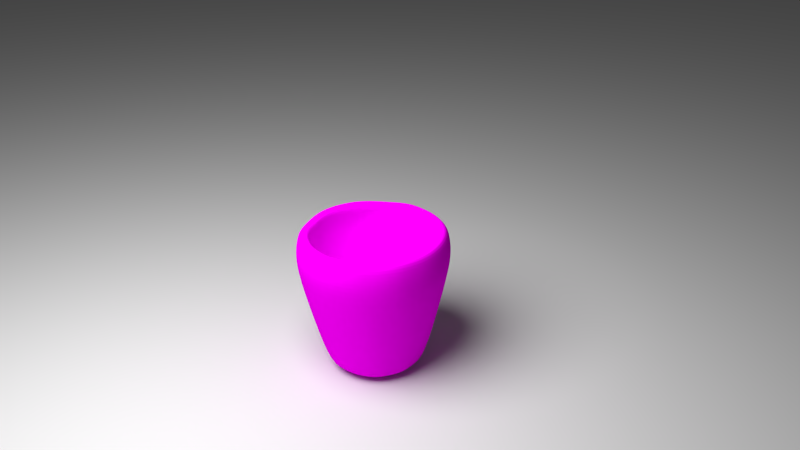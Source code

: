 # Source: cuptest.blend  (saved by Blender 2.67.0; exported with 4.5.12 LTS)
import bpy
from mathutils import Matrix  # noqa: F401  (used for matrix-valued properties, if any)

bpy.ops.wm.read_factory_settings(use_empty=True)
scene = bpy.context.scene
scene.name = 'Scene'

# ---- collections
col_collection_1 = bpy.data.collections.new('Collection 1'); scene.collection.children.link(col_collection_1)

# ---- images (referenced by path relative to the original .blend; pixels are not part of the script)
import os
ASSET_DIR = os.environ.get("B2B_ASSET_DIR", "")  # directory of the original .blend (textures are referenced by path, not embedded)
HERE = os.path.dirname(os.path.abspath(__file__))  # packed textures are extracted next to this script under _unpacked/

def load_image(name, relpath, width, height, colorspace="sRGB"):
    """Load a texture the original file referenced (path relative to the .blend, or extracted next to this script)."""
    p = next((c for c in (os.path.join(HERE, relpath), os.path.join(ASSET_DIR, relpath)) if relpath and os.path.exists(c)), "")
    if p:
        img = bpy.data.images.load(p, check_existing=True)
        img.name = name
    else:  # same state as the original file: an image datablock whose file is absent (Cycles renders it pink)
        img = bpy.data.images.new(name, width, height)
        img.source = "FILE"
        img.filepath = "//" + (relpath or name)
    img.colorspace_settings.name = colorspace
    return img
img_dark_wood_background_jpg = load_image('Dark-Wood-Background.jpg', 'Dark-Wood-Background.jpg', 1024, 1024, 'sRGB')

# ---- materials (node trees are filled in below, after node groups)
mat_material_001 = bpy.data.materials.new('Material.001')
mat_material_001.alpha_threshold = 0.0
mat_material_001.roughness = 0.5
mat_material_001.line_color = (0.0, 0.0, 0.0, 1.0)
mat_material_002 = bpy.data.materials.new('Material.002')
mat_material_002.alpha_threshold = 0.0
mat_material_002.roughness = 0.5
mat_material_002.line_color = (0.0, 0.0, 0.0, 1.0)

# ---- material node trees
mat_material_001.use_nodes = True; mat_material_001.node_tree.nodes.clear()
_N = mat_material_001.node_tree.nodes; _L = mat_material_001.node_tree.links
n0 = _N.new('ShaderNodeOutputMaterial'); n0.name = 'Material Output'; n0.location = (300, 300)
n0.width = 120
n1 = _N.new('ShaderNodeBsdfDiffuse'); n1.name = 'Diffuse BSDF'; n1.location = (10, 300)
_L.new(n1.outputs[0], n0.inputs[0])
n0.is_active_output = True
mat_material_002.use_nodes = True; mat_material_002.node_tree.nodes.clear()
_N = mat_material_002.node_tree.nodes; _L = mat_material_002.node_tree.links
n0 = _N.new('ShaderNodeOutputMaterial'); n0.name = 'Material Output'; n0.location = (300, 300)
n0.width = 120
n1 = _N.new('ShaderNodeTexImage'); n1.name = 'Image Texture'; n1.location = (-190, 300)
n1.width = 150
n1.image = img_dark_wood_background_jpg
n2 = _N.new('ShaderNodeBsdfDiffuse'); n2.name = 'Diffuse BSDF'; n2.location = (35, 417)
n3 = _N.new('ShaderNodeDisplacement'); n3.name = 'Displacement'; n3.location = (0, 0)
n3.inputs[1].default_value = 0.0
n3.inputs[2].default_value = 0.1
_L.new(n2.outputs[0], n0.inputs[0])
_L.new(n1.outputs[0], n2.inputs[0])
_L.new(n1.outputs[0], n3.inputs[0])
_L.new(n3.outputs[0], n0.inputs[2])
n0.is_active_output = True

# ---- world
world_world = bpy.data.worlds.new('World'); scene.world = world_world
world_world.color = (0.05088, 0.05088, 0.05088)
world_world.use_sun_shadow = False
world_world.sun_shadow_jitter_overblur = 0.0
world_world.cycles.sampling_method = 'MANUAL'
world_world.cycles.sample_map_resolution = 256

# ---- cameras
cam_camera = bpy.data.cameras.new('Camera')
cam_camera.clip_end = 100.0
cam_camera.lens = 35.0
cam_camera.sensor_width = 32.0
cam_camera.sensor_height = 18.0
cam_camera.ortho_scale = 7.314
cam_camera.dof.focus_distance = 0.0

# ---- lights
light_lamp = bpy.data.lights.new('Lamp', 'POINT')
light_lamp.transmission_factor = 0.0
light_lamp.cutoff_distance = 30.0
light_lamp.energy = 3000.0
light_lamp.shadow_buffer_clip_start = 1.001
light_lamp.shadow_soft_size = 3.0
light_lamp.shadow_maximum_resolution = 0.006
light_lamp.use_absolute_resolution = True
light_lamp.cycles.use_multiple_importance_sampling = False

# ---- meshes
me_plane = bpy.data.meshes.new('Plane')
me_plane.from_pydata([(1.0, -1.0, 0.0), (-1.0, -1.0, 0.0), (1.0, 1.0, 0.0), (-1.0, 1.0, 0.0)], [], [(1, 0, 2, 3)])
me_plane.materials.append(mat_material_001)
me_plane.use_remesh_preserve_volume = False
me_plane.use_remesh_preserve_attributes = False
me_plane.use_mirror_vertex_groups = False
me_plane.update()
me_sphere = bpy.data.meshes.new('Sphere')
me_sphere.from_pydata([(-0.9426, -0.001084, 0.373), (-0.9736, -0.0001626, 0.1974), (-0.9952, -0.000813, 0.004086), (-0.9513, -0.0008132, -0.3291), (-0.7084, -0.0008132, -1.348), (-0.601, -0.0001626, -1.509), (-0.5109, 8.842e-05, -1.509), (-0.4031, -0.0004879, -1.512), (-0.2802, -0.001138, -1.518), (-0.1429, -0.001069, -1.518), (-0.9244, 0.1828, 0.373), (-0.9549, 0.1898, 0.1974), (-0.9736, 0.194, 0.002287), (-0.9265, 0.184, -0.3312), (-0.6891, 0.1368, -1.347), (-0.5891, 0.117, -1.509), (-0.507, 0.1002, -1.516), (-0.3994, 0.07855, -1.518), (-0.2758, 0.05359, -1.519), (-0.1402, 0.02671, -1.518), (-0.8708, 0.3597, 0.373), (-0.9018, 0.3732, 0.1997), (-0.9284, 0.3842, 0.01323), (-0.8832, 0.3653, -0.325), (-0.6544, 0.2703, -1.348), (-0.5564, 0.2302, -1.511), (-0.4787, 0.1972, -1.518), (-0.3772, 0.155, -1.519), (-0.2589, 0.1062, -1.516), (-0.1308, 0.05366, -1.512), (-0.7815, 0.5207, 0.3687), (-0.8133, 0.5436, 0.2025), (-0.836, 0.5571, 0.01323), (-0.7939, 0.529, -0.3235), (-0.5862, 0.3912, -1.345), (-0.4994, 0.3335, -1.509), (-0.43, 0.2861, -1.516), (-0.3389, 0.2254, -1.518), (-0.2308, 0.1538, -1.511), (-0.1171, 0.07805, -1.511), (-0.6606, 0.6594, 0.3594), (-0.6937, 0.6931, 0.2053), (-0.7054, 0.705, 0.007349), (-0.6691, 0.6687, -0.3327), (-0.4992, 0.4986, -1.349), (-0.425, 0.4248, -1.509), (-0.3628, 0.3624, -1.512), (-0.2868, 0.2858, -1.515), (-0.1963, 0.1961, -1.512), (-0.1005, 0.09976, -1.516), (-0.5164, 0.7738, 0.3557), (-0.5427, 0.8111, 0.1992), (-0.557, 0.833, 0.01095), (-0.5298, 0.793, -0.3235), (-0.3916, 0.5858, -1.345), (-0.3342, 0.5005, -1.511), (-0.2864, 0.4285, -1.515), (-0.2246, 0.3356, -1.514), (-0.1549, 0.2312, -1.515), (-0.07949, 0.118, -1.519), (-0.3589, 0.8675, 0.3687), (-0.373, 0.9016, 0.2002), (-0.3817, 0.9213, 0.006373), (-0.3653, 0.8801, -0.3273), (-0.2719, 0.6565, -1.351), (-0.2329, 0.5624, -1.518), (-0.1985, 0.4779, -1.518), (-0.1553, 0.3749, -1.516), (-0.1065, 0.2567, -1.514), (-0.0544, 0.1306, -1.516), (-0.1844, 0.9237, 0.3724), (-0.1922, 0.9683, 0.2136), (-0.1955, 0.9828, 0.01192), (-0.185, 0.93, -0.3304), (-0.1385, 0.6961, -1.354), (-0.1189, 0.5958, -1.516), (-0.1003, 0.5031, -1.512), (-0.07929, 0.3974, -1.516), (-0.05443, 0.2735, -1.515), (-0.02761, 0.1386, -1.514), (0.0001016, 0.9361, 0.3638), (0.0001522, 0.985, 0.2108), (-0.0004114, 0.9973, 0.006861), (0.0006305, 0.9528, -0.3273), (-0.0001758, 0.7092, -1.349), (7.628e-05, 0.6035, -1.512), (0.0002767, 0.5108, -1.509), (5.097e-05, 0.4021, -1.511), (7.624e-05, 0.2771, -1.512), (0.0002214, 0.1414, -1.516), (0.1835, 0.921, 0.3681), (0.193, 0.9682, 0.214), (0.1952, 0.978, 0.006861), (0.1854, 0.9331, -0.3258), (0.1373, 0.691, -1.345), (0.1185, 0.5942, -1.515), (0.1016, 0.5075, -1.518), (0.07987, 0.3985, -1.518), (0.05507, 0.2741, -1.518), (0.02803, 0.1392, -1.518), (0.3586, 0.8648, 0.3638), (0.3785, 0.9121, 0.2131), (0.3839, 0.9257, 0.01192), (0.3612, 0.8728, -0.3307), (0.2686, 0.6473, -1.345), (0.2302, 0.5561, -1.511), (0.1986, 0.4778, -1.518), (0.1559, 0.3754, -1.518), (0.1077, 0.2585, -1.518), (0.05445, 0.1306, -1.514), (0.5246, 0.7826, 0.3724), (0.5492, 0.8206, 0.214), (0.5544, 0.8291, 0.007349), (0.5232, 0.7828, -0.3363), (0.3936, 0.5874, -1.351), (0.3347, 0.5005, -1.511), (0.2867, 0.4285, -1.515), (0.2248, 0.3356, -1.514), (0.1554, 0.2316, -1.516), (0.07973, 0.1178, -1.518), (0.6691, 0.6676, 0.3767), (0.6987, 0.6981, 0.2136), (0.7113, 0.7095, 0.01421), (0.6676, 0.6673, -0.334), (0.5003, 0.4998, -1.351), (0.425, 0.4248, -1.509), (0.363, 0.3624, -1.512), (0.287, 0.2858, -1.515), (0.1965, 0.1961, -1.512), (0.1011, 0.0998, -1.518), (0.7811, 0.5217, 0.3687), (0.8135, 0.5436, 0.2025), (0.8337, 0.5567, 0.01144), (0.7836, 0.5234, -0.3325), (0.5843, 0.39, -1.347), (0.5009, 0.3339, -1.511), (0.4303, 0.2861, -1.516), (0.3383, 0.2252, -1.516), (0.2312, 0.1538, -1.512), (0.1189, 0.07817, -1.518), (0.8594, 0.3564, 0.3557), (0.8974, 0.3717, 0.1942), (0.9171, 0.3802, 0.002287), (0.8724, 0.3605, -0.3345), (0.6538, 0.27, -1.351), (0.5622, 0.2318, -1.516), (0.4783, 0.1973, -1.516), (0.3727, 0.1541, -1.512), (0.2586, 0.1059, -1.516), (0.1327, 0.05359, -1.519), (0.9096, 0.1809, 0.3514), (0.9527, 0.1895, 0.1942), (0.9763, 0.1934, 0.004086), (0.9316, 0.1846, -0.3276), (0.6899, 0.1372, -1.343), (0.5908, 0.1172, -1.511), (0.5011, 0.09977, -1.509), (0.3935, 0.0781, -1.509), (0.2744, 0.05372, -1.516), (0.1409, 0.02668, -1.519), (0.9274, -7.454e-08, 0.3514), (0.9739, -0.0001628, 0.1964), (1.0, -0.0006507, 0.009148), (0.9473, -0.000488, -0.3289), (0.7025, -0.0006533, -1.347), (0.607, -0.001108, -1.515), (0.5112, -0.0001627, -1.509), (0.4015, -0.0003599, -1.509), (0.2776, -0.0004879, -1.512), (0.1425, -0.0009066, -1.516), (0.9096, -0.1809, 0.3514), (0.955, -0.1906, 0.1969), (0.9787, -0.1951, 0.006373), (0.9356, -0.1875, -0.3273), (0.6965, -0.1395, -1.349), (0.5971, -0.1194, -1.516), (0.5037, -0.1009, -1.512), (0.3976, -0.07987, -1.515), (0.2744, -0.05537, -1.515), (0.139, -0.02806, -1.512), (0.8599, -0.3564, 0.3551), (0.911, -0.3788, 0.2103), (0.9289, -0.3857, 0.01372), (0.8844, -0.3674, -0.3217), (0.6501, -0.2692, -1.343), (0.5577, -0.2315, -1.512), (0.4769, -0.1986, -1.515), (0.3731, -0.155, -1.512), (0.2556, -0.1059, -1.509), (0.1299, -0.05398, -1.509), (0.7739, -0.5173, 0.3551), (0.8182, -0.5469, 0.208), (0.8299, -0.5544, 0.006861), (0.7938, -0.5313, -0.324), (0.586, -0.3924, -1.345), (0.5057, -0.3391, -1.516), (0.4325, -0.2901, -1.519), (0.3375, -0.2263, -1.515), (0.2302, -0.154, -1.509), (0.1172, -0.0787, -1.511), (0.6575, -0.6586, 0.3557), (0.6889, -0.6884, 0.1969), (0.7035, -0.7045, 0.004086), (0.6749, -0.6751, -0.3273), (0.5022, -0.503, -1.349), (0.4316, -0.4322, -1.518), (0.3671, -0.368, -1.518), (0.2856, -0.286, -1.512), (0.1953, -0.1955, -1.509), (0.1008, -0.1017, -1.516), (0.5217, -0.7825, 0.3687), (0.5424, -0.812, 0.1997), (0.5559, -0.8324, 0.009148), (0.5254, -0.7857, -0.3307), (0.3904, -0.5845, -1.347), (0.3348, -0.5008, -1.511), (0.2882, -0.4322, -1.518), (0.226, -0.3393, -1.516), (0.1541, -0.2308, -1.511), (0.07948, -0.1198, -1.518), (0.0002093, -0.0009044, -1.517), (0.3603, -0.8688, 0.3687), (0.3726, -0.8997, 0.1974), (0.3809, -0.9199, 0.004574), (0.3604, -0.8701, -0.3363), (0.2703, -0.653, -1.349), (0.2305, -0.5568, -1.511), (0.1983, -0.4786, -1.516), (0.156, -0.3767, -1.516), (0.1063, -0.2573, -1.512), (0.05471, -0.1325, -1.516), (0.1821, -0.9127, 0.3557), (0.19, -0.9553, 0.1964), (0.1953, -0.9818, 0.009148), (0.1839, -0.9245, -0.3325), (0.1371, -0.6895, -1.347), (0.1169, -0.5878, -1.508), (0.09996, -0.5013, -1.509), (0.07873, -0.3959, -1.512), (0.05446, -0.2739, -1.514), (0.02778, -0.1394, -1.512), (-0.0005669, -0.9307, 0.3557), (1.847e-07, -0.9714, 0.1942), (0.0005132, -0.993, 0.002287), (-0.0004276, -0.9443, -0.3345), (0.0001015, -0.7067, -1.349), (-0.0002443, -0.6028, -1.511), (2.552e-05, -0.5109, -1.509), (-7.048e-05, -0.4063, -1.515), (0.0001867, -0.2779, -1.511), (2.56e-05, -0.1408, -1.509), (-0.1826, -0.9193, 0.3644), (-0.1899, -0.9551, 0.1974), (-0.1946, -0.9764, 0.004086), (-0.1861, -0.9346, -0.3258), (-0.1371, -0.692, -1.345), (-0.118, -0.5944, -1.514), (-0.09988, -0.5027, -1.511), (-0.07879, -0.3986, -1.515), (-0.05423, -0.2725, -1.511), (-0.02752, -0.1386, -1.511), (-0.3555, -0.8601, 0.3557), (-0.374, -0.9021, 0.1992), (-0.385, -0.9296, 0.01323), (-0.3661, -0.8853, -0.3217), (-0.2685, -0.6485, -1.342), (-0.2304, -0.5568, -1.511), (-0.1951, -0.4709, -1.508), (-0.1537, -0.3719, -1.511), (-0.1066, -0.2586, -1.515), (-0.05447, -0.1329, -1.516), (-0.5192, -0.7765, 0.3594), (-0.5481, -0.8206, 0.2103), (-0.5593, -0.8393, 0.01601), (-0.5315, -0.7969, -0.3217), (-0.3907, -0.5851, -1.343), (-0.3373, -0.5053, -1.515), (-0.2849, -0.4263, -1.511), (-0.2232, -0.3339, -1.509), (-0.1535, -0.2302, -1.509), (-0.07821, -0.1176, -1.511), (-0.6645, -0.6655, 0.3681), (-0.6966, -0.6984, 0.2113), (-0.7071, -0.7079, 0.009148), (-0.6728, -0.6744, -0.3258), (-0.4973, -0.4976, -1.343), (-0.4297, -0.4312, -1.516), (-0.3657, -0.3668, -1.516), (-0.2868, -0.2878, -1.515), (-0.1963, -0.1965, -1.511), (-0.09968, -0.09996, -1.511), (-0.7733, -0.5177, 0.3557), (-0.8114, -0.5431, 0.1992), (-0.8317, -0.5564, 0.009148), (-0.7853, -0.5256, -0.3307), (-0.5815, -0.3885, -1.344), (-0.5008, -0.335, -1.511), (-0.4247, -0.2842, -1.509), (-0.3351, -0.2245, -1.512), (-0.2325, -0.1562, -1.516), (-0.1188, -0.08058, -1.518), (-0.8598, -0.3557, 0.3557), (-0.8974, -0.3717, 0.1942), (-0.9195, -0.3812, 0.004574), (-0.8684, -0.3597, -0.3348), (-0.6475, -0.2684, -1.345), (-0.5592, -0.2323, -1.514), (-0.4732, -0.1963, -1.511), (-0.3752, -0.1562, -1.516), (-0.2597, -0.109, -1.519), (-0.132, -0.05596, -1.518), (-0.9216, -0.1836, 0.3687), (-0.9574, -0.1908, 0.1997), (-0.9811, -0.1958, 0.009148), (-0.9267, -0.1842, -0.3307), (-0.6875, -0.1366, -1.345), (-0.5892, -0.1177, -1.509), (-0.5009, -0.0998, -1.509), (-0.3982, -0.08042, -1.516), (-0.2754, -0.05596, -1.518), (-0.1392, -0.02836, -1.514)], [], [(6, 5, 15, 16), (1, 0, 10, 11), (7, 6, 16, 17), (2, 1, 11, 12), (8, 7, 17, 18), (3, 2, 12, 13), (9, 8, 18, 19), (4, 3, 13, 14), (5, 4, 14, 15), (16, 15, 25, 26), (11, 10, 20, 21), (17, 16, 26, 27), (12, 11, 21, 22), (18, 17, 27, 28), (13, 12, 22, 23), (19, 18, 28, 29), (14, 13, 23, 24), (15, 14, 24, 25), (24, 23, 33, 34), (25, 24, 34, 35), (26, 25, 35, 36), (21, 20, 30, 31), (27, 26, 36, 37), (22, 21, 31, 32), (28, 27, 37, 38), (23, 22, 32, 33), (29, 28, 38, 39), (38, 37, 47, 48), (33, 32, 42, 43), (39, 38, 48, 49), (34, 33, 43, 44), (35, 34, 44, 45), (36, 35, 45, 46), (31, 30, 40, 41), (37, 36, 46, 47), (32, 31, 41, 42), (47, 46, 56, 57), (42, 41, 51, 52), (48, 47, 57, 58), (43, 42, 52, 53), (49, 48, 58, 59), (44, 43, 53, 54), (45, 44, 54, 55), (46, 45, 55, 56), (41, 40, 50, 51), (56, 55, 65, 66), (51, 50, 60, 61), (57, 56, 66, 67), (52, 51, 61, 62), (58, 57, 67, 68), (53, 52, 62, 63), (59, 58, 68, 69), (54, 53, 63, 64), (55, 54, 64, 65), (65, 64, 74, 75), (66, 65, 75, 76), (61, 60, 70, 71), (67, 66, 76, 77), (62, 61, 71, 72), (68, 67, 77, 78), (63, 62, 72, 73), (69, 68, 78, 79), (64, 63, 73, 74), (73, 72, 82, 83), (79, 78, 88, 89), (74, 73, 83, 84), (75, 74, 84, 85), (76, 75, 85, 86), (71, 70, 80, 81), (77, 76, 86, 87), (72, 71, 81, 82), (78, 77, 87, 88), (87, 86, 96, 97), (82, 81, 91, 92), (88, 87, 97, 98), (83, 82, 92, 93), (89, 88, 98, 99), (84, 83, 93, 94), (85, 84, 94, 95), (86, 85, 95, 96), (81, 80, 90, 91), (96, 95, 105, 106), (91, 90, 100, 101), (97, 96, 106, 107), (92, 91, 101, 102), (98, 97, 107, 108), (93, 92, 102, 103), (99, 98, 108, 109), (94, 93, 103, 104), (95, 94, 104, 105), (105, 104, 114, 115), (106, 105, 115, 116), (101, 100, 110, 111), (107, 106, 116, 117), (102, 101, 111, 112), (108, 107, 117, 118), (103, 102, 112, 113), (109, 108, 118, 119), (104, 103, 113, 114), (113, 112, 122, 123), (119, 118, 128, 129), (114, 113, 123, 124), (115, 114, 124, 125), (116, 115, 125, 126), (111, 110, 120, 121), (117, 116, 126, 127), (112, 111, 121, 122), (118, 117, 127, 128), (127, 126, 136, 137), (122, 121, 131, 132), (128, 127, 137, 138), (123, 122, 132, 133), (129, 128, 138, 139), (124, 123, 133, 134), (125, 124, 134, 135), (126, 125, 135, 136), (121, 120, 130, 131), (136, 135, 145, 146), (131, 130, 140, 141), (137, 136, 146, 147), (132, 131, 141, 142), (138, 137, 147, 148), (133, 132, 142, 143), (139, 138, 148, 149), (134, 133, 143, 144), (135, 134, 144, 145), (145, 144, 154, 155), (146, 145, 155, 156), (141, 140, 150, 151), (147, 146, 156, 157), (142, 141, 151, 152), (148, 147, 157, 158), (143, 142, 152, 153), (149, 148, 158, 159), (144, 143, 153, 154), (159, 158, 168, 169), (154, 153, 163, 164), (155, 154, 164, 165), (156, 155, 165, 166), (151, 150, 160, 161), (157, 156, 166, 167), (152, 151, 161, 162), (158, 157, 167, 168), (153, 152, 162, 163), (162, 161, 171, 172), (168, 167, 177, 178), (163, 162, 172, 173), (169, 168, 178, 179), (164, 163, 173, 174), (165, 164, 174, 175), (166, 165, 175, 176), (161, 160, 170, 171), (167, 166, 176, 177), (176, 175, 185, 186), (171, 170, 180, 181), (177, 176, 186, 187), (172, 171, 181, 182), (178, 177, 187, 188), (173, 172, 182, 183), (179, 178, 188, 189), (174, 173, 183, 184), (175, 174, 184, 185), (185, 184, 194, 195), (186, 185, 195, 196), (181, 180, 190, 191), (187, 186, 196, 197), (182, 181, 191, 192), (188, 187, 197, 198), (183, 182, 192, 193), (189, 188, 198, 199), (184, 183, 193, 194), (199, 198, 208, 209), (194, 193, 203, 204), (195, 194, 204, 205), (196, 195, 205, 206), (191, 190, 200, 201), (197, 196, 206, 207), (192, 191, 201, 202), (198, 197, 207, 208), (193, 192, 202, 203), (202, 201, 211, 212), (208, 207, 217, 218), (203, 202, 212, 213), (209, 208, 218, 219), (204, 203, 213, 214), (205, 204, 214, 215), (206, 205, 215, 216), (201, 200, 210, 211), (207, 206, 216, 217), (216, 215, 226, 227), (211, 210, 221, 222), (217, 216, 227, 228), (212, 211, 222, 223), (218, 217, 228, 229), (213, 212, 223, 224), (219, 218, 229, 230), (214, 213, 224, 225), (215, 214, 225, 226), (226, 225, 235, 236), (227, 226, 236, 237), (222, 221, 231, 232), (228, 227, 237, 238), (223, 222, 232, 233), (229, 228, 238, 239), (224, 223, 233, 234), (230, 229, 239, 240), (225, 224, 234, 235), (240, 239, 249, 250), (235, 234, 244, 245), (236, 235, 245, 246), (237, 236, 246, 247), (232, 231, 241, 242), (238, 237, 247, 248), (233, 232, 242, 243), (239, 238, 248, 249), (234, 233, 243, 244), (249, 248, 258, 259), (244, 243, 253, 254), (250, 249, 259, 260), (245, 244, 254, 255), (246, 245, 255, 256), (247, 246, 256, 257), (242, 241, 251, 252), (248, 247, 257, 258), (243, 242, 252, 253), (252, 251, 261, 262), (258, 257, 267, 268), (253, 252, 262, 263), (259, 258, 268, 269), (254, 253, 263, 264), (260, 259, 269, 270), (255, 254, 264, 265), (256, 255, 265, 266), (257, 256, 266, 267), (266, 265, 275, 276), (267, 266, 276, 277), (262, 261, 271, 272), (268, 267, 277, 278), (263, 262, 272, 273), (269, 268, 278, 279), (264, 263, 273, 274), (270, 269, 279, 280), (265, 264, 274, 275), (280, 279, 289, 290), (275, 274, 284, 285), (276, 275, 285, 286), (277, 276, 286, 287), (272, 271, 281, 282), (278, 277, 287, 288), (273, 272, 282, 283), (279, 278, 288, 289), (274, 273, 283, 284), (289, 288, 298, 299), (284, 283, 293, 294), (290, 289, 299, 300), (285, 284, 294, 295), (286, 285, 295, 296), (287, 286, 296, 297), (282, 281, 291, 292), (288, 287, 297, 298), (283, 282, 292, 293), (292, 291, 301, 302), (298, 297, 307, 308), (293, 292, 302, 303), (299, 298, 308, 309), (294, 293, 303, 304), (300, 299, 309, 310), (295, 294, 304, 305), (296, 295, 305, 306), (297, 296, 306, 307), (306, 305, 315, 316), (307, 306, 316, 317), (302, 301, 311, 312), (308, 307, 317, 318), (303, 302, 312, 313), (309, 308, 318, 319), (304, 303, 313, 314), (310, 309, 319, 320), (305, 304, 314, 315), (220, 9, 19), (220, 19, 29), (220, 29, 39), (220, 39, 49), (220, 49, 59), (220, 59, 69), (220, 69, 79), (220, 79, 89), (220, 89, 99), (220, 99, 109), (220, 109, 119), (220, 119, 129), (220, 129, 139), (220, 139, 149), (220, 149, 159), (220, 159, 169), (220, 169, 179), (220, 179, 189), (220, 189, 199), (220, 199, 209), (220, 209, 219), (220, 219, 230), (220, 230, 240), (220, 240, 250), (220, 250, 260), (220, 260, 270), (220, 270, 280), (220, 280, 290), (220, 290, 300), (220, 300, 310), (220, 310, 320), (320, 319, 8, 9), (315, 314, 3, 4), (220, 320, 9), (316, 315, 4, 5), (317, 316, 5, 6), (312, 311, 0, 1), (318, 317, 6, 7), (313, 312, 1, 2), (319, 318, 7, 8), (314, 313, 2, 3)])
_uv = me_sphere.uv_layers.new(name='UVMap')
_uv.uv.foreach_set('vector', [0.4428, 0.504, 0.43, 0.5023, 0.4333, 0.4778, 0.4447, 0.4829, -0.1711, 0.4231, -0.3079, 0.4054, -0.2819, 0.1687, -0.1472, 0.2252, 0.458, 0.5061, 0.4428, 0.504, 0.4447, 0.4829, 0.4595, 0.4895, -0.04642, 0.4405, -0.1711, 0.4231, -0.1472, 0.2252, -0.0247, 0.2774, 0.4752, 0.5085, 0.458, 0.5061, 0.4595, 0.4895, 0.4765, 0.4971, 0.119, 0.4618, -0.04642, 0.4405, -0.0247, 0.2774, 0.135, 0.347, 0.4944, 0.5111, 0.4752, 0.5085, 0.4765, 0.4971, 0.4951, 0.5054, 0.4009, 0.4986, 0.119, 0.4618, 0.135, 0.347, 0.4056, 0.4657, 0.43, 0.5023, 0.4009, 0.4986, 0.4056, 0.4657, 0.4333, 0.4778, 0.4447, 0.4829, 0.4333, 0.4778, 0.4392, 0.4546, 0.4498, 0.4629, -0.1472, 0.2252, -0.2819, 0.1687, -0.223, -0.05842, -0.0973, 0.03676, 0.4595, 0.4895, 0.4447, 0.4829, 0.4498, 0.4629, 0.4636, 0.4738, -0.0247, 0.2774, -0.1472, 0.2252, -0.0973, 0.03676, 0.01038, 0.1194, 0.4765, 0.4971, 0.4595, 0.4895, 0.4636, 0.4738, 0.4796, 0.4864, 0.135, 0.347, -0.0247, 0.2774, 0.01038, 0.1194, 0.1602, 0.2359, 0.4951, 0.5054, 0.4765, 0.4971, 0.4796, 0.4864, 0.4968, 0.4998, 0.4056, 0.4657, 0.135, 0.347, 0.1602, 0.2359, 0.4134, 0.4343, 0.4333, 0.4778, 0.4056, 0.4657, 0.4134, 0.4343, 0.4392, 0.4546, 0.4134, 0.4343, 0.1602, 0.2359, 0.202, 0.1361, 0.4254, 0.4054, 0.4392, 0.4546, 0.4134, 0.4343, 0.4254, 0.4054, 0.4485, 0.4334, 0.4498, 0.4629, 0.4392, 0.4546, 0.4485, 0.4334, 0.4578, 0.445, -0.0973, 0.03676, -0.223, -0.05842, -0.1338, -0.2604, -0.02425, -0.1349, 0.4636, 0.4738, 0.4498, 0.4629, 0.4578, 0.445, 0.4699, 0.4597, 0.01038, 0.1194, -0.0973, 0.03676, -0.02425, -0.1349, 0.06998, -0.02126, 0.4796, 0.4864, 0.4636, 0.4738, 0.4699, 0.4597, 0.4842, 0.4769, 0.1602, 0.2359, 0.01038, 0.1194, 0.06998, -0.02126, 0.202, 0.1361, 0.4968, 0.4998, 0.4796, 0.4864, 0.4842, 0.4769, 0.499, 0.495, 0.4842, 0.4769, 0.4699, 0.4597, 0.478, 0.4479, 0.4896, 0.4686, 0.202, 0.1361, 0.06998, -0.02126, 0.1508, -0.1393, 0.2608, 0.05708, 0.499, 0.495, 0.4842, 0.4769, 0.4896, 0.4686, 0.5017, 0.4907, 0.4254, 0.4054, 0.202, 0.1361, 0.2608, 0.05708, 0.4419, 0.3825, 0.4485, 0.4334, 0.4254, 0.4054, 0.4419, 0.3825, 0.4604, 0.4156, 0.4578, 0.445, 0.4485, 0.4334, 0.4604, 0.4156, 0.4683, 0.4302, -0.02425, -0.1349, -0.1338, -0.2604, -0.01882, -0.4336, 0.06814, -0.285, 0.4699, 0.4597, 0.4578, 0.445, 0.4683, 0.4302, 0.478, 0.4479, 0.06998, -0.02126, -0.02425, -0.1349, 0.06814, -0.285, 0.1508, -0.1393, 0.478, 0.4479, 0.4683, 0.4302, 0.4801, 0.4178, 0.4875, 0.4387, 0.1508, -0.1393, 0.06814, -0.285, 0.1839, -0.3975, 0.2436, -0.2347, 0.4896, 0.4686, 0.478, 0.4479, 0.4875, 0.4387, 0.4959, 0.4621, 0.2608, 0.05708, 0.1508, -0.1393, 0.2436, -0.2347, 0.3232, -0.01514, 0.5017, 0.4907, 0.4896, 0.4686, 0.4959, 0.4621, 0.5049, 0.4873, 0.4419, 0.3825, 0.2608, 0.05708, 0.3232, -0.01514, 0.4599, 0.3623, 0.4604, 0.4156, 0.4419, 0.3825, 0.4599, 0.3623, 0.4743, 0.4012, 0.4683, 0.4302, 0.4604, 0.4156, 0.4743, 0.4012, 0.4801, 0.4178, 0.06814, -0.285, -0.01882, -0.4336, 0.1178, -0.5806, 0.1839, -0.3975, 0.4801, 0.4178, 0.4743, 0.4012, 0.4897, 0.3912, 0.4931, 0.4094, 0.1839, -0.3975, 0.1178, -0.5806, 0.2722, -0.6853, 0.311, -0.4822, 0.4875, 0.4387, 0.4801, 0.4178, 0.4931, 0.4094, 0.4977, 0.4318, 0.2436, -0.2347, 0.1839, -0.3975, 0.311, -0.4822, 0.3482, -0.2971, 0.4959, 0.4621, 0.4875, 0.4387, 0.4977, 0.4318, 0.503, 0.4576, 0.3232, -0.01514, 0.2436, -0.2347, 0.3482, -0.2971, 0.3964, -0.05708, 0.5049, 0.4873, 0.4959, 0.4621, 0.503, 0.4576, 0.5086, 0.4851, 0.4599, 0.3623, 0.3232, -0.01514, 0.3964, -0.05708, 0.4809, 0.3502, 0.4743, 0.4012, 0.4599, 0.3623, 0.4809, 0.3502, 0.4897, 0.3912, 0.4897, 0.3912, 0.4809, 0.3502, 0.5029, 0.3448, 0.5056, 0.3869, 0.4931, 0.4094, 0.4897, 0.3912, 0.5056, 0.3869, 0.5071, 0.4062, 0.311, -0.4822, 0.2722, -0.6853, 0.4331, -0.7271, 0.4458, -0.5314, 0.4977, 0.4318, 0.4931, 0.4094, 0.5071, 0.4062, 0.5086, 0.4287, 0.3482, -0.2971, 0.311, -0.4822, 0.4458, -0.5314, 0.4571, -0.3361, 0.503, 0.4576, 0.4977, 0.4318, 0.5086, 0.4287, 0.5105, 0.4551, 0.3964, -0.05708, 0.3482, -0.2971, 0.4571, -0.3361, 0.4736, -0.08105, 0.5086, 0.4851, 0.503, 0.4576, 0.5105, 0.4551, 0.5125, 0.4839, 0.4809, 0.3502, 0.3964, -0.05708, 0.4736, -0.08105, 0.5029, 0.3448, 0.4736, -0.08105, 0.4571, -0.3361, 0.5686, -0.3296, 0.5523, -0.08015, 0.5125, 0.4839, 0.5105, 0.4551, 0.5181, 0.4554, 0.5164, 0.4839, 0.5029, 0.3448, 0.4736, -0.08105, 0.5523, -0.08015, 0.5249, 0.3434, 0.5056, 0.3869, 0.5029, 0.3448, 0.5249, 0.3434, 0.5224, 0.3867, 0.5071, 0.4062, 0.5056, 0.3869, 0.5224, 0.3867, 0.5212, 0.4064, 0.4458, -0.5314, 0.4331, -0.7271, 0.5978, -0.7234, 0.5832, -0.5268, 0.5086, 0.4287, 0.5071, 0.4062, 0.5212, 0.4064, 0.5198, 0.4292, 0.4571, -0.3361, 0.4458, -0.5314, 0.5832, -0.5268, 0.5686, -0.3296, 0.5105, 0.4551, 0.5086, 0.4287, 0.5198, 0.4292, 0.5181, 0.4554, 0.5198, 0.4292, 0.5212, 0.4064, 0.5354, 0.4091, 0.5309, 0.4316, 0.5686, -0.3296, 0.5832, -0.5268, 0.7178, -0.4876, 0.6781, -0.2967, 0.5181, 0.4554, 0.5198, 0.4292, 0.5309, 0.4316, 0.5258, 0.4572, 0.5523, -0.08015, 0.5686, -0.3296, 0.6781, -0.2967, 0.629, -0.05898, 0.5164, 0.4839, 0.5181, 0.4554, 0.5258, 0.4572, 0.5203, 0.4849, 0.5249, 0.3434, 0.5523, -0.08015, 0.629, -0.05898, 0.5471, 0.3486, 0.5224, 0.3867, 0.5249, 0.3434, 0.5471, 0.3486, 0.5389, 0.3914, 0.5212, 0.4064, 0.5224, 0.3867, 0.5389, 0.3914, 0.5354, 0.4091, 0.5832, -0.5268, 0.5978, -0.7234, 0.7565, -0.6678, 0.7178, -0.4876, 0.5354, 0.4091, 0.5389, 0.3914, 0.554, 0.4012, 0.5485, 0.4172, 0.7178, -0.4876, 0.7565, -0.6678, 0.9043, -0.5735, 0.8416, -0.4025, 0.5309, 0.4316, 0.5354, 0.4091, 0.5485, 0.4172, 0.5413, 0.4379, 0.6781, -0.2967, 0.7178, -0.4876, 0.8416, -0.4025, 0.7812, -0.2368, 0.5258, 0.4572, 0.5309, 0.4316, 0.5413, 0.4379, 0.533, 0.4615, 0.629, -0.05898, 0.6781, -0.2967, 0.7812, -0.2368, 0.7008, -0.01351, 0.5203, 0.4849, 0.5258, 0.4572, 0.533, 0.4615, 0.5239, 0.4873, 0.5471, 0.3486, 0.629, -0.05898, 0.7008, -0.01351, 0.5679, 0.3626, 0.5389, 0.3914, 0.5471, 0.3486, 0.5679, 0.3626, 0.554, 0.4012, 0.554, 0.4012, 0.5679, 0.3626, 0.5859, 0.3821, 0.5678, 0.4151, 0.5485, 0.4172, 0.554, 0.4012, 0.5678, 0.4151, 0.5602, 0.4293, 0.8416, -0.4025, 0.9043, -0.5735, 1.039, -0.4379, 0.9551, -0.2921, 0.5413, 0.4379, 0.5485, 0.4172, 0.5602, 0.4293, 0.5504, 0.4476, 0.7812, -0.2368, 0.8416, -0.4025, 0.9551, -0.2921, 0.8709, -0.1407, 0.533, 0.4615, 0.5413, 0.4379, 0.5504, 0.4476, 0.5393, 0.4681, 0.7008, -0.01351, 0.7812, -0.2368, 0.8709, -0.1407, 0.7633, 0.05491, 0.5239, 0.4873, 0.533, 0.4615, 0.5393, 0.4681, 0.5273, 0.4905, 0.5679, 0.3626, 0.7008, -0.01351, 0.7633, 0.05491, 0.5859, 0.3821, 0.7633, 0.05491, 0.8709, -0.1407, 0.9522, -0.0284, 0.8192, 0.1345, 0.5273, 0.4905, 0.5393, 0.4681, 0.5446, 0.4764, 0.53, 0.4947, 0.5859, 0.3821, 0.7633, 0.05491, 0.8192, 0.1345, 0.6018, 0.4051, 0.5678, 0.4151, 0.5859, 0.3821, 0.6018, 0.4051, 0.5797, 0.4325, 0.5602, 0.4293, 0.5678, 0.4151, 0.5797, 0.4325, 0.5701, 0.4446, 0.9551, -0.2921, 1.039, -0.4379, 1.147, -0.2696, 1.048, -0.1486, 0.5504, 0.4476, 0.5602, 0.4293, 0.5701, 0.4446, 0.5585, 0.4593, 0.8709, -0.1407, 0.9551, -0.2921, 1.048, -0.1486, 0.9522, -0.0284, 0.5393, 0.4681, 0.5504, 0.4476, 0.5585, 0.4593, 0.5446, 0.4764, 0.5585, 0.4593, 0.5701, 0.4446, 0.5786, 0.462, 0.5649, 0.473, 0.9522, -0.0284, 1.048, -0.1486, 1.118, 0.02159, 1.011, 0.1092, 0.5446, 0.4764, 0.5585, 0.4593, 0.5649, 0.473, 0.5489, 0.4859, 0.8192, 0.1345, 0.9522, -0.0284, 1.011, 0.1092, 0.861, 0.2314, 0.53, 0.4947, 0.5446, 0.4764, 0.5489, 0.4859, 0.5322, 0.4996, 0.6018, 0.4051, 0.8192, 0.1345, 0.861, 0.2314, 0.6149, 0.4323, 0.5797, 0.4325, 0.6018, 0.4051, 0.6149, 0.4323, 0.5893, 0.4534, 0.5701, 0.4446, 0.5797, 0.4325, 0.5893, 0.4534, 0.5786, 0.462, 1.048, -0.1486, 1.147, -0.2696, 1.234, -0.07577, 1.118, 0.02159, 0.5786, 0.462, 0.5893, 0.4534, 0.5959, 0.4762, 0.584, 0.4817, 1.118, 0.02159, 1.234, -0.07577, 1.293, 0.1478, 1.167, 0.2085, 0.5649, 0.473, 0.5786, 0.462, 0.584, 0.4817, 0.5687, 0.4887, 1.011, 0.1092, 1.118, 0.02159, 1.167, 0.2085, 1.048, 0.2635, 0.5489, 0.4859, 0.5649, 0.473, 0.5687, 0.4887, 0.5521, 0.4965, 0.861, 0.2314, 1.011, 0.1092, 1.048, 0.2635, 0.8897, 0.3386, 0.5322, 0.4996, 0.5489, 0.4859, 0.5521, 0.4965, 0.5339, 0.505, 0.6149, 0.4323, 0.861, 0.2314, 0.8897, 0.3386, 0.623, 0.4636, 0.5893, 0.4534, 0.6149, 0.4323, 0.623, 0.4636, 0.5959, 0.4762, 0.5959, 0.4762, 0.623, 0.4636, 0.6287, 0.4958, 0.599, 0.5007, 0.584, 0.4817, 0.5959, 0.4762, 0.599, 0.5007, 0.586, 0.5026, 1.167, 0.2085, 1.293, 0.1478, 1.325, 0.3867, 1.192, 0.406, 0.5687, 0.4887, 0.584, 0.4817, 0.586, 0.5026, 0.5707, 0.505, 1.048, 0.2635, 1.167, 0.2085, 1.192, 0.406, 1.072, 0.4254, 0.5521, 0.4965, 0.5687, 0.4887, 0.5707, 0.505, 0.5537, 0.5078, 0.8897, 0.3386, 1.048, 0.2635, 1.072, 0.4254, 0.909, 0.4509, 0.5339, 0.505, 0.5521, 0.4965, 0.5537, 0.5078, 0.5347, 0.5108, 0.623, 0.4636, 0.8897, 0.3386, 0.909, 0.4509, 0.6287, 0.4958, 0.5347, 0.5108, 0.5537, 0.5078, 0.5534, 0.5193, 0.5345, 0.5167, 0.6287, 0.4958, 0.909, 0.4509, 0.9109, 0.5669, 0.6281, 0.5294, 0.599, 0.5007, 0.6287, 0.4958, 0.6281, 0.5294, 0.5992, 0.526, 0.586, 0.5026, 0.599, 0.5007, 0.5992, 0.526, 0.5861, 0.5237, 1.192, 0.406, 1.325, 0.3867, 1.319, 0.6238, 1.194, 0.6056, 0.5707, 0.505, 0.586, 0.5026, 0.5861, 0.5237, 0.5707, 0.5216, 1.072, 0.4254, 1.192, 0.406, 1.194, 0.6056, 1.076, 0.5897, 0.5537, 0.5078, 0.5707, 0.505, 0.5707, 0.5216, 0.5534, 0.5193, 0.909, 0.4509, 1.072, 0.4254, 1.076, 0.5897, 0.9109, 0.5669, 1.076, 0.5897, 1.194, 0.6056, 1.169, 0.8016, 1.053, 0.7503, 0.5534, 0.5193, 0.5707, 0.5216, 0.5692, 0.5383, 0.5523, 0.5307, 0.9109, 0.5669, 1.076, 0.5897, 1.053, 0.7503, 0.8954, 0.682, 0.5345, 0.5167, 0.5534, 0.5193, 0.5523, 0.5307, 0.5337, 0.5224, 0.6281, 0.5294, 0.9109, 0.5669, 0.8954, 0.682, 0.6244, 0.5628, 0.5992, 0.526, 0.6281, 0.5294, 0.6244, 0.5628, 0.5966, 0.5501, 0.5861, 0.5237, 0.5992, 0.526, 0.5966, 0.5501, 0.5837, 0.5447, 1.194, 0.6056, 1.319, 0.6238, 1.293, 0.8552, 1.169, 0.8016, 0.5707, 0.5216, 0.5861, 0.5237, 0.5837, 0.5447, 0.5692, 0.5383, 0.5837, 0.5447, 0.5966, 0.5501, 0.59, 0.5736, 0.5788, 0.5648, 1.169, 0.8016, 1.293, 0.8552, 1.232, 1.072, 1.126, 0.9918, 0.5692, 0.5383, 0.5837, 0.5447, 0.5788, 0.5648, 0.5648, 0.5536, 1.053, 0.7503, 1.169, 0.8016, 1.126, 0.9918, 1.017, 0.9061, 0.5523, 0.5307, 0.5692, 0.5383, 0.5648, 0.5536, 0.5489, 0.541, 0.8954, 0.682, 1.053, 0.7503, 1.017, 0.9061, 0.8695, 0.7922, 0.5337, 0.5224, 0.5523, 0.5307, 0.5489, 0.541, 0.5321, 0.5277, 0.6244, 0.5628, 0.8954, 0.682, 0.8695, 0.7922, 0.6166, 0.5945, 0.5966, 0.5501, 0.6244, 0.5628, 0.6166, 0.5945, 0.59, 0.5736, 0.59, 0.5736, 0.6166, 0.5945, 0.6038, 0.6228, 0.5807, 0.595, 0.5788, 0.5648, 0.59, 0.5736, 0.5807, 0.595, 0.5713, 0.5831, 1.126, 0.9918, 1.232, 1.072, 1.152, 1.271, 1.054, 1.159, 0.5648, 0.5536, 0.5788, 0.5648, 0.5713, 0.5831, 0.5589, 0.5678, 1.017, 0.9061, 1.126, 0.9918, 1.054, 1.159, 0.9535, 1.041, 0.5489, 0.541, 0.5648, 0.5536, 0.5589, 0.5678, 0.5448, 0.5506, 0.8695, 0.7922, 1.017, 0.9061, 0.9535, 1.041, 0.8254, 0.8889, 0.5321, 0.5277, 0.5489, 0.541, 0.5448, 0.5506, 0.53, 0.5326, 0.6166, 0.5945, 0.8695, 0.7922, 0.8254, 0.8889, 0.6038, 0.6228, 0.53, 0.5326, 0.5448, 0.5506, 0.5394, 0.5586, 0.5273, 0.5372, 0.6038, 0.6228, 0.8254, 0.8889, 0.7695, 0.9702, 0.5874, 0.6463, 0.5807, 0.595, 0.6038, 0.6228, 0.5874, 0.6463, 0.5691, 0.6122, 0.5713, 0.5831, 0.5807, 0.595, 0.5691, 0.6122, 0.5611, 0.598, 1.054, 1.159, 1.152, 1.271, 1.044, 1.454, 0.9572, 1.3, 0.5589, 0.5678, 0.5713, 0.5831, 0.5611, 0.598, 0.5508, 0.5793, 0.9535, 1.041, 1.054, 1.159, 0.9572, 1.3, 0.8754, 1.159, 0.5448, 0.5506, 0.5589, 0.5678, 0.5508, 0.5793, 0.5394, 0.5586, 0.8254, 0.8889, 0.9535, 1.041, 0.8754, 1.159, 0.7695, 0.9702, 0.8754, 1.159, 0.9572, 1.3, 0.8473, 1.418, 0.7871, 1.258, 0.5394, 0.5586, 0.5508, 0.5793, 0.5418, 0.5894, 0.5331, 0.5653, 0.7695, 0.9702, 0.8754, 1.159, 0.7871, 1.258, 0.7052, 1.036, 0.5273, 0.5372, 0.5394, 0.5586, 0.5331, 0.5653, 0.5241, 0.5406, 0.5874, 0.6463, 0.7695, 0.9702, 0.7052, 1.036, 0.5685, 0.6642, 0.5691, 0.6122, 0.5874, 0.6463, 0.5685, 0.6642, 0.5552, 0.6255, 0.5611, 0.598, 0.5691, 0.6122, 0.5552, 0.6255, 0.5494, 0.6101, 0.9572, 1.3, 1.044, 1.454, 0.9122, 1.596, 0.8473, 1.418, 0.5508, 0.5793, 0.5611, 0.598, 0.5494, 0.6101, 0.5418, 0.5894, 0.5494, 0.6101, 0.5552, 0.6255, 0.5399, 0.6353, 0.5362, 0.6182, 0.8473, 1.418, 0.9122, 1.596, 0.768, 1.697, 0.7234, 1.5, 0.5418, 0.5894, 0.5494, 0.6101, 0.5362, 0.6182, 0.5316, 0.596, 0.7871, 1.258, 0.8473, 1.418, 0.7234, 1.5, 0.6844, 1.32, 0.5331, 0.5653, 0.5418, 0.5894, 0.5316, 0.596, 0.5261, 0.5699, 0.7052, 1.036, 0.7871, 1.258, 0.6844, 1.32, 0.6328, 1.078, 0.5241, 0.5406, 0.5331, 0.5653, 0.5261, 0.5699, 0.5205, 0.5428, 0.5685, 0.6642, 0.7052, 1.036, 0.6328, 1.078, 0.5478, 0.676, 0.5552, 0.6255, 0.5685, 0.6642, 0.5478, 0.676, 0.5399, 0.6353, 0.5399, 0.6353, 0.5478, 0.676, 0.5263, 0.6835, 0.5234, 0.6401, 0.5362, 0.6182, 0.5399, 0.6353, 0.5234, 0.6401, 0.5221, 0.6212, 0.7234, 1.5, 0.768, 1.697, 0.6067, 1.74, 0.5903, 1.539, 0.5316, 0.596, 0.5362, 0.6182, 0.5221, 0.6212, 0.5205, 0.5985, 0.6844, 1.32, 0.7234, 1.5, 0.5903, 1.539, 0.5766, 1.359, 0.5261, 0.5699, 0.5316, 0.596, 0.5205, 0.5985, 0.5186, 0.5724, 0.6328, 1.078, 0.6844, 1.32, 0.5766, 1.359, 0.5576, 1.105, 0.5205, 0.5428, 0.5261, 0.5699, 0.5186, 0.5724, 0.5166, 0.5437, 0.5478, 0.676, 0.6328, 1.078, 0.5576, 1.105, 0.5263, 0.6835, 0.5166, 0.5437, 0.5186, 0.5724, 0.511, 0.5722, 0.5127, 0.5435, 0.5263, 0.6835, 0.5576, 1.105, 0.48, 1.103, 0.5042, 0.6831, 0.5234, 0.6401, 0.5263, 0.6835, 0.5042, 0.6831, 0.5065, 0.6404, 0.5221, 0.6212, 0.5234, 0.6401, 0.5065, 0.6404, 0.5079, 0.6212, 0.5903, 1.539, 0.6067, 1.74, 0.4407, 1.749, 0.4537, 1.542, 0.5205, 0.5985, 0.5221, 0.6212, 0.5079, 0.6212, 0.5093, 0.5992, 0.5766, 1.359, 0.5903, 1.539, 0.4537, 1.542, 0.4656, 1.354, 0.5186, 0.5724, 0.5205, 0.5985, 0.5093, 0.5992, 0.511, 0.5722, 0.5576, 1.105, 0.5766, 1.359, 0.4656, 1.354, 0.48, 1.103, 0.511, 0.5722, 0.5093, 0.5992, 0.4983, 0.596, 0.5034, 0.57, 0.48, 1.103, 0.4656, 1.354, 0.3556, 1.324, 0.4024, 1.088, 0.5127, 0.5435, 0.511, 0.5722, 0.5034, 0.57, 0.5089, 0.5425, 0.5042, 0.6831, 0.48, 1.103, 0.4024, 1.088, 0.482, 0.6785, 0.5065, 0.6404, 0.5042, 0.6831, 0.482, 0.6785, 0.4903, 0.6363, 0.5079, 0.6212, 0.5065, 0.6404, 0.4903, 0.6363, 0.494, 0.6175, 0.4537, 1.542, 0.4407, 1.749, 0.2792, 1.701, 0.3195, 1.506, 0.5093, 0.5992, 0.5079, 0.6212, 0.494, 0.6175, 0.4983, 0.596, 0.4656, 1.354, 0.4537, 1.542, 0.3195, 1.506, 0.3556, 1.324, 0.3195, 1.506, 0.2792, 1.701, 0.1314, 1.602, 0.1945, 1.425, 0.4983, 0.596, 0.494, 0.6175, 0.481, 0.6089, 0.4882, 0.5889, 0.3556, 1.324, 0.3195, 1.506, 0.1945, 1.425, 0.2508, 1.268, 0.5034, 0.57, 0.4983, 0.596, 0.4882, 0.5889, 0.4963, 0.566, 0.4024, 1.088, 0.3556, 1.324, 0.2508, 1.268, 0.3288, 1.048, 0.5089, 0.5425, 0.5034, 0.57, 0.4963, 0.566, 0.5051, 0.5407, 0.482, 0.6785, 0.4024, 1.088, 0.3288, 1.048, 0.4608, 0.6666, 0.4903, 0.6363, 0.482, 0.6785, 0.4608, 0.6666, 0.4747, 0.6266, 0.494, 0.6175, 0.4903, 0.6363, 0.4747, 0.6266, 0.481, 0.6089, 0.4747, 0.6266, 0.4608, 0.6666, 0.442, 0.6474, 0.4606, 0.6128, 0.481, 0.6089, 0.4747, 0.6266, 0.4606, 0.6128, 0.4691, 0.5976, 0.1945, 1.425, 0.1314, 1.602, 0.0001527, 1.464, 0.07981, 1.32, 0.4882, 0.5889, 0.481, 0.6089, 0.4691, 0.5976, 0.479, 0.5795, 0.2508, 1.268, 0.1945, 1.425, 0.07981, 1.32, 0.1574, 1.18, 0.4963, 0.566, 0.4882, 0.5889, 0.479, 0.5795, 0.49, 0.5591, 0.3288, 1.048, 0.2508, 1.268, 0.1574, 1.18, 0.2618, 0.985, 0.5051, 0.5407, 0.4963, 0.566, 0.49, 0.5591, 0.502, 0.537, 0.4608, 0.6666, 0.3288, 1.048, 0.2618, 0.985, 0.442, 0.6474, 0.502, 0.537, 0.49, 0.5591, 0.4845, 0.5512, 0.4992, 0.5329, 0.442, 0.6474, 0.2618, 0.985, 0.2078, 0.8995, 0.4261, 0.6232, 0.4606, 0.6128, 0.442, 0.6474, 0.4261, 0.6232, 0.4491, 0.5955, 0.4691, 0.5976, 0.4606, 0.6128, 0.4491, 0.5955, 0.4587, 0.5835, 0.07981, 1.32, 0.0001527, 1.464, -0.1119, 1.304, -0.01701, 1.183, 0.479, 0.5795, 0.4691, 0.5976, 0.4587, 0.5835, 0.4706, 0.5686, 0.1574, 1.18, 0.07981, 1.32, -0.01701, 1.183, 0.08066, 1.058, 0.49, 0.5591, 0.479, 0.5795, 0.4706, 0.5686, 0.4845, 0.5512, 0.2618, 0.985, 0.1574, 1.18, 0.08066, 1.058, 0.2078, 0.8995, 0.4845, 0.5512, 0.4706, 0.5686, 0.4647, 0.5544, 0.4799, 0.542, 0.2078, 0.8995, 0.08066, 1.058, 0.0185, 0.9218, 0.1661, 0.7997, 0.4992, 0.5329, 0.4845, 0.5512, 0.4799, 0.542, 0.4967, 0.5283, 0.4261, 0.6232, 0.2078, 0.8995, 0.1661, 0.7997, 0.4144, 0.5947, 0.4491, 0.5955, 0.4261, 0.6232, 0.4144, 0.5947, 0.44, 0.5745, 0.4587, 0.5835, 0.4491, 0.5955, 0.44, 0.5745, 0.4514, 0.5652, -0.01701, 1.183, -0.1119, 1.304, -0.2005, 1.108, -0.08799, 1.011, 0.4706, 0.5686, 0.4587, 0.5835, 0.4514, 0.5652, 0.4647, 0.5544, 0.08066, 1.058, -0.01701, 1.183, -0.08799, 1.011, 0.0185, 0.9218, -0.08799, 1.011, -0.2005, 1.108, -0.2713, 0.8852, -0.1399, 0.8231, 0.4647, 0.5544, 0.4514, 0.5652, 0.4458, 0.5459, 0.46, 0.5393, 0.0185, 0.9218, -0.08799, 1.011, -0.1399, 0.8231, -0.02247, 0.7673, 0.4799, 0.542, 0.4647, 0.5544, 0.46, 0.5393, 0.4767, 0.5316, 0.1661, 0.7997, 0.0185, 0.9218, -0.02247, 0.7673, 0.1379, 0.6909, 0.4967, 0.5283, 0.4799, 0.542, 0.4767, 0.5316, 0.4952, 0.5229, 0.4144, 0.5947, 0.1661, 0.7997, 0.1379, 0.6909, 0.4064, 0.5642, 0.44, 0.5745, 0.4144, 0.5947, 0.4064, 0.5642, 0.4336, 0.5518, 0.4514, 0.5652, 0.44, 0.5745, 0.4336, 0.5518, 0.4458, 0.5459, 0.4336, 0.5518, 0.4064, 0.5642, 0.4016, 0.5319, 0.4304, 0.5275, 0.4458, 0.5459, 0.4336, 0.5518, 0.4304, 0.5275, 0.443, 0.5252, -0.1399, 0.8231, -0.2713, 0.8852, -0.3079, 0.6441, -0.1695, 0.6251, 0.46, 0.5393, 0.4458, 0.5459, 0.443, 0.5252, 0.4577, 0.523, -0.02247, 0.7673, -0.1399, 0.8231, -0.1695, 0.6251, -0.04859, 0.6062, 0.4767, 0.5316, 0.46, 0.5393, 0.4577, 0.523, 0.4752, 0.5201, 0.1379, 0.6909, -0.02247, 0.7673, -0.04859, 0.6062, 0.1191, 0.5783, 0.4952, 0.5229, 0.4767, 0.5316, 0.4752, 0.5201, 0.4946, 0.517, 0.4064, 0.5642, 0.1379, 0.6909, 0.1191, 0.5783, 0.4016, 0.5319, 0.5145, 0.514, 0.4944, 0.5111, 0.4951, 0.5054, 0.5145, 0.514, 0.4951, 0.5054, 0.4968, 0.4998, 0.5145, 0.514, 0.4968, 0.4998, 0.499, 0.495, 0.5145, 0.514, 0.499, 0.495, 0.5017, 0.4907, 0.5145, 0.514, 0.5017, 0.4907, 0.5049, 0.4873, 0.5145, 0.514, 0.5049, 0.4873, 0.5086, 0.4851, 0.5145, 0.514, 0.5086, 0.4851, 0.5125, 0.4839, 0.5145, 0.514, 0.5125, 0.4839, 0.5164, 0.4839, 0.5145, 0.514, 0.5164, 0.4839, 0.5203, 0.4849, 0.5145, 0.514, 0.5203, 0.4849, 0.5239, 0.4873, 0.5145, 0.514, 0.5239, 0.4873, 0.5273, 0.4905, 0.5145, 0.514, 0.5273, 0.4905, 0.53, 0.4947, 0.5145, 0.514, 0.53, 0.4947, 0.5322, 0.4996, 0.5145, 0.514, 0.5322, 0.4996, 0.5339, 0.505, 0.5145, 0.514, 0.5339, 0.505, 0.5347, 0.5108, 0.5145, 0.514, 0.5347, 0.5108, 0.5345, 0.5167, 0.5145, 0.514, 0.5345, 0.5167, 0.5337, 0.5224, 0.5145, 0.514, 0.5337, 0.5224, 0.5321, 0.5277, 0.5145, 0.514, 0.5321, 0.5277, 0.53, 0.5326, 0.5145, 0.514, 0.53, 0.5326, 0.5273, 0.5372, 0.5145, 0.514, 0.5273, 0.5372, 0.5241, 0.5406, 0.5145, 0.514, 0.5241, 0.5406, 0.5205, 0.5428, 0.5145, 0.514, 0.5205, 0.5428, 0.5166, 0.5437, 0.5145, 0.514, 0.5166, 0.5437, 0.5127, 0.5435, 0.5145, 0.514, 0.5127, 0.5435, 0.5089, 0.5425, 0.5145, 0.514, 0.5089, 0.5425, 0.5051, 0.5407, 0.5145, 0.514, 0.5051, 0.5407, 0.502, 0.537, 0.5145, 0.514, 0.502, 0.537, 0.4992, 0.5329, 0.5145, 0.514, 0.4992, 0.5329, 0.4967, 0.5283, 0.5145, 0.514, 0.4967, 0.5283, 0.4952, 0.5229, 0.5145, 0.514, 0.4952, 0.5229, 0.4946, 0.517, 0.4946, 0.517, 0.4752, 0.5201, 0.4752, 0.5085, 0.4944, 0.5111, 0.4016, 0.5319, 0.1191, 0.5783, 0.119, 0.4618, 0.4009, 0.4986, 0.5145, 0.514, 0.4946, 0.517, 0.4944, 0.5111, 0.4304, 0.5275, 0.4016, 0.5319, 0.4009, 0.4986, 0.43, 0.5023, 0.443, 0.5252, 0.4304, 0.5275, 0.43, 0.5023, 0.4428, 0.504, -0.1695, 0.6251, -0.3079, 0.6441, -0.3079, 0.4054, -0.1711, 0.4231, 0.4577, 0.523, 0.443, 0.5252, 0.4428, 0.504, 0.458, 0.5061, -0.04859, 0.6062, -0.1695, 0.6251, -0.1711, 0.4231, -0.04642, 0.4405, 0.4752, 0.5201, 0.4577, 0.523, 0.458, 0.5061, 0.4752, 0.5085, 0.1191, 0.5783, -0.04859, 0.6062, -0.04642, 0.4405, 0.119, 0.4618])
me_sphere.materials.append(mat_material_002)
me_sphere.use_remesh_preserve_volume = False
me_sphere.use_remesh_preserve_attributes = False
me_sphere.use_mirror_vertex_groups = False
me_sphere.update()

# ---- objects
ob_plane = bpy.data.objects.new('Plane', me_plane)
ob_sphere = bpy.data.objects.new('Sphere', me_sphere)
ob_lamp = bpy.data.objects.new('Lamp', light_lamp)
ob_camera = bpy.data.objects.new('Camera', cam_camera)

# ---- transforms, parenting, visibility, modifiers, constraints
ob_plane.location = (0.009545, 1.614e-07, -1.589)
ob_plane.scale = (100.0, 100.0, 100.0)
ob_plane.lineart.crease_threshold = 0.0
ob_sphere.location = (0.0, 0.0, 0.0)
ob_sphere.lineart.crease_threshold = 0.0
_m = ob_sphere.modifiers.new('Solidify', 'SOLIDIFY')
_m.thickness = 0.15
_m.nonmanifold_thickness_mode = 'FIXED'
_m.nonmanifold_merge_threshold = 0.0003
_m = ob_sphere.modifiers.new('Subsurf', 'SUBSURF')
_m.uv_smooth = 'PRESERVE_CORNERS'
_m.quality = 2
_m.levels = 2
_m.show_only_control_edges = False
ob_lamp.location = (0.05728, -3.555, 5.904)
ob_lamp.rotation_euler = (0.6503, 0.05522, 1.866)
ob_lamp.lock_rotations_4d = False
ob_lamp.empty_display_type = 'ARROWS'
ob_lamp.color = (0.0, 0.0, 0.0, 0.0)
ob_lamp.lineart.crease_threshold = 0.0
ob_camera.location = (7.481, -6.508, 5.344)
ob_camera.rotation_euler = (1.109, 0.01082, 0.8149)
ob_camera.lock_rotations_4d = False
ob_camera.empty_display_type = 'ARROWS'
ob_camera.color = (0.0, 0.0, 0.0, 0.0)
ob_camera.display_type = 'WIRE'
ob_camera.lineart.crease_threshold = 0.0

# ---- collection membership
col_collection_1.objects.link(ob_plane)
col_collection_1.objects.link(ob_sphere)
col_collection_1.objects.link(ob_lamp)
col_collection_1.objects.link(ob_camera)

# ---- scene / render settings (as saved in the file)
scene.camera = ob_camera
scene.frame_start = 1; scene.frame_end = 250; scene.frame_set(1)
scene.render.engine = 'CYCLES'
scene.render.image_settings.color_mode = 'RGB'
scene.render.image_settings.compression = 90
scene.render.resolution_percentage = 50
scene.render.dither_intensity = 0.0
scene.cycles.use_denoising = False
scene.cycles.samples = 10
scene.cycles.sampling_pattern = 'TABULATED_SOBOL'
scene.cycles.light_sampling_threshold = 0.0
scene.cycles.use_adaptive_sampling = False
scene.cycles.use_light_tree = False
scene.cycles.blur_glossy = 0.0
scene.cycles.volume_bounces = 1
scene.cycles.pixel_filter_type = 'GAUSSIAN'
scene.cycles.sample_clamp_indirect = 0.0
scene.view_settings.view_transform = 'Standard'
bpy.context.view_layer.update()
